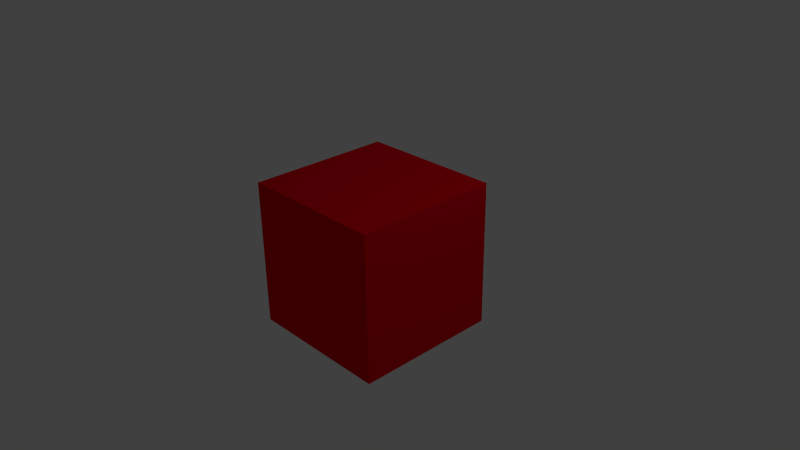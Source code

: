 # Source: uvtest.blend  (saved by Blender 2.67.0; exported with 4.5.12 LTS)
import bpy
from mathutils import Matrix  # noqa: F401  (used for matrix-valued properties, if any)

bpy.ops.wm.read_factory_settings(use_empty=True)
scene = bpy.context.scene
scene.name = 'Scene'

# ---- collections
col_collection_1 = bpy.data.collections.new('Collection 1'); scene.collection.children.link(col_collection_1)

# ---- materials (node trees are filled in below, after node groups)
mat_red = bpy.data.materials.new('red')
mat_red.alpha_threshold = 0.0
mat_red.use_transparent_shadow = False
mat_red.diffuse_color = (0.8, 0.0, 0.008781, 1.0)
mat_red.roughness = 0.5
mat_red.line_color = (0.0, 0.0, 0.0, 1.0)

# ---- material node trees

# ---- world
world_world = bpy.data.worlds.new('World'); scene.world = world_world
world_world.color = (0.05088, 0.05088, 0.05088)
world_world.use_sun_shadow = False
world_world.sun_shadow_jitter_overblur = 0.0
world_world.cycles.sampling_method = 'MANUAL'
world_world.cycles.sample_map_resolution = 256

# ---- cameras
cam_camera = bpy.data.cameras.new('Camera')
cam_camera.clip_end = 100.0
cam_camera.lens = 35.0
cam_camera.sensor_width = 32.0
cam_camera.sensor_height = 18.0
cam_camera.ortho_scale = 7.314
cam_camera.dof.focus_distance = 0.0
cam_camera.dof.aperture_fstop = 128.0

# ---- lights
light_lamp = bpy.data.lights.new('Lamp', 'POINT')
light_lamp.transmission_factor = 0.0
light_lamp.cutoff_distance = 30.0
light_lamp.energy = 100.0
light_lamp.shadow_buffer_clip_start = 1.001
light_lamp.shadow_soft_size = 0.1
light_lamp.shadow_maximum_resolution = 0.006
light_lamp.use_absolute_resolution = True
light_lamp.cycles.use_multiple_importance_sampling = False

# ---- meshes
me_cube = bpy.data.meshes.new('Cube')
me_cube.from_pydata([(1.0, 1.0, -1.0), (1.0, -1.0, -1.0), (-1.0, -1.0, -1.0), (-1.0, 1.0, -1.0), (1.0, 1.0, 1.0), (1.0, -1.0, 1.0), (-1.0, -1.0, 1.0), (-1.0, 1.0, 1.0)], [], [(0, 1, 2, 3), (4, 7, 6, 5), (0, 4, 5, 1), (1, 5, 6, 2), (2, 6, 7, 3), (4, 0, 3, 7)])
_uv = me_cube.uv_layers.new(name='UVMap')
_uv.uv.foreach_set('vector', [0.5, 0.25, 0.5, 0.5, 0.25, 0.5, 0.25, 0.25, 0.5, 0.9999, 0.25, 0.9999, 0.25, 0.75, 0.5, 0.75, 0.5, 0.25, 0.5, 8.673e-05, 0.75, 8.663e-05, 0.75, 0.25, 0.5, 0.5, 0.5, 0.75, 0.25, 0.75, 0.25, 0.5, 8.661e-05, 0.25, 8.659e-05, 8.659e-05, 0.25, 8.659e-05, 0.25, 0.25, 0.5, 8.673e-05, 0.5, 0.25, 0.25, 0.25, 0.25, 8.659e-05])
me_cube.materials.append(mat_red)
me_cube.use_remesh_preserve_volume = False
me_cube.use_remesh_preserve_attributes = False
me_cube.use_mirror_vertex_groups = False
me_cube.update()

# ---- objects
ob_cube = bpy.data.objects.new('Cube', me_cube)
ob_lamp = bpy.data.objects.new('Lamp', light_lamp)
ob_camera = bpy.data.objects.new('Camera', cam_camera)

# ---- transforms, parenting, visibility, modifiers, constraints
ob_cube.location = (0.0, 0.0, 0.0)
ob_cube.lock_rotations_4d = False
ob_cube.empty_display_type = 'ARROWS'
ob_cube.lineart.crease_threshold = 0.0
ob_lamp.location = (4.076, 1.005, 5.904)
ob_lamp.rotation_euler = (0.6503, 0.05522, 1.866)
ob_lamp.lock_rotations_4d = False
ob_lamp.empty_display_type = 'ARROWS'
ob_lamp.color = (0.0, 0.0, 0.0, 0.0)
ob_lamp.lineart.crease_threshold = 0.0
ob_camera.location = (7.481, -6.508, 5.344)
ob_camera.rotation_euler = (1.109, 0.01082, 0.8149)
ob_camera.lock_rotations_4d = False
ob_camera.empty_display_type = 'ARROWS'
ob_camera.color = (0.0, 0.0, 0.0, 0.0)
ob_camera.display_type = 'WIRE'
ob_camera.lineart.crease_threshold = 0.0

# ---- collection membership
col_collection_1.objects.link(ob_cube)
col_collection_1.objects.link(ob_lamp)
col_collection_1.objects.link(ob_camera)

# ---- scene / render settings (as saved in the file)
scene.camera = ob_camera
scene.frame_start = 1; scene.frame_end = 250; scene.frame_set(1)
scene.render.engine = 'BLENDER_EEVEE_NEXT'
scene.render.image_settings.color_mode = 'RGB'
scene.render.image_settings.compression = 90
scene.render.resolution_percentage = 50
scene.render.dither_intensity = 0.0
scene.cycles.use_denoising = False
scene.cycles.samples = 10
scene.cycles.sampling_pattern = 'TABULATED_SOBOL'
scene.cycles.light_sampling_threshold = 0.0
scene.cycles.use_adaptive_sampling = False
scene.cycles.use_light_tree = False
scene.cycles.blur_glossy = 0.0
scene.cycles.volume_bounces = 1
scene.cycles.pixel_filter_type = 'GAUSSIAN'
scene.cycles.sample_clamp_indirect = 0.0
scene.view_settings.view_transform = 'Standard'
bpy.context.view_layer.update()
